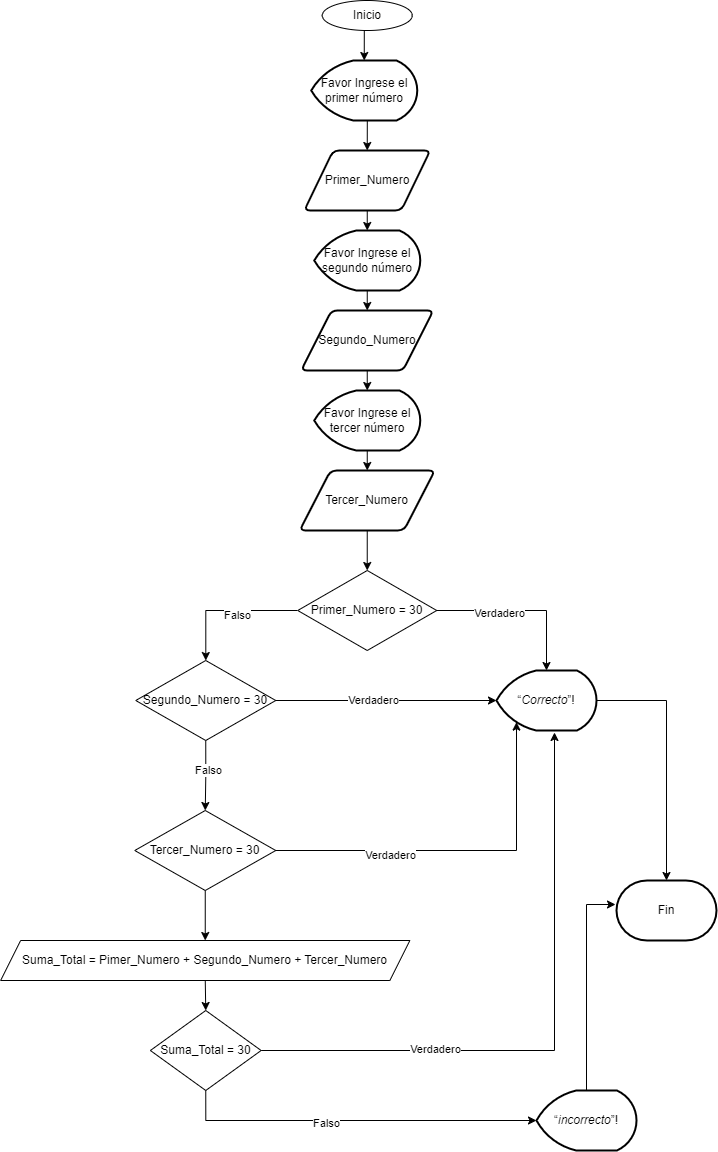

The diagram above was exported from draw.io. Its source (the exported page's mxGraphModel, read from the mxfile embedded in the PNG):
<mxGraphModel dx="1674" dy="746" grid="1" gridSize="10" guides="1" tooltips="1" connect="1" arrows="1" fold="1" page="1" pageScale="1" pageWidth="827" pageHeight="1169" math="0" shadow="0">
  <root>
    <mxCell id="WIyWlLk6GJQsqaUBKTNV-0" />
    <mxCell id="WIyWlLk6GJQsqaUBKTNV-1" parent="WIyWlLk6GJQsqaUBKTNV-0" />
    <mxCell id="nVFPov22po1UaCl6aJbZ-0" value="Inicio" style="ellipse;whiteSpace=wrap;html=1;" parent="WIyWlLk6GJQsqaUBKTNV-1" vertex="1">
      <mxGeometry x="375.75" y="30" width="90" height="30" as="geometry" />
    </mxCell>
    <mxCell id="nVFPov22po1UaCl6aJbZ-10" style="edgeStyle=orthogonalEdgeStyle;rounded=0;orthogonalLoop=1;jettySize=auto;html=1;exitX=0.5;exitY=1;exitDx=0;exitDy=0;exitPerimeter=0;entryX=0.5;entryY=0;entryDx=0;entryDy=0;" parent="WIyWlLk6GJQsqaUBKTNV-1" source="nVFPov22po1UaCl6aJbZ-2" target="nVFPov22po1UaCl6aJbZ-4" edge="1">
      <mxGeometry relative="1" as="geometry" />
    </mxCell>
    <mxCell id="nVFPov22po1UaCl6aJbZ-2" value="Favor Ingrese el primer número" style="strokeWidth=2;html=1;shape=mxgraph.flowchart.display;whiteSpace=wrap;" parent="WIyWlLk6GJQsqaUBKTNV-1" vertex="1">
      <mxGeometry x="364.75" y="90" width="106" height="60" as="geometry" />
    </mxCell>
    <mxCell id="nVFPov22po1UaCl6aJbZ-4" value="Primer_Numero" style="shape=parallelogram;html=1;strokeWidth=2;perimeter=parallelogramPerimeter;whiteSpace=wrap;rounded=1;arcSize=12;size=0.23;" parent="WIyWlLk6GJQsqaUBKTNV-1" vertex="1">
      <mxGeometry x="357.75" y="180" width="126" height="60" as="geometry" />
    </mxCell>
    <mxCell id="nVFPov22po1UaCl6aJbZ-12" style="edgeStyle=orthogonalEdgeStyle;rounded=0;orthogonalLoop=1;jettySize=auto;html=1;exitX=0.5;exitY=1;exitDx=0;exitDy=0;exitPerimeter=0;entryX=0.5;entryY=0;entryDx=0;entryDy=0;" parent="WIyWlLk6GJQsqaUBKTNV-1" source="nVFPov22po1UaCl6aJbZ-5" target="nVFPov22po1UaCl6aJbZ-6" edge="1">
      <mxGeometry relative="1" as="geometry" />
    </mxCell>
    <mxCell id="nVFPov22po1UaCl6aJbZ-5" value="Favor Ingrese el segundo número" style="strokeWidth=2;html=1;shape=mxgraph.flowchart.display;whiteSpace=wrap;" parent="WIyWlLk6GJQsqaUBKTNV-1" vertex="1">
      <mxGeometry x="367.75" y="260" width="106" height="60" as="geometry" />
    </mxCell>
    <mxCell id="nVFPov22po1UaCl6aJbZ-6" value="Segundo_Numero" style="shape=parallelogram;html=1;strokeWidth=2;perimeter=parallelogramPerimeter;whiteSpace=wrap;rounded=1;arcSize=12;size=0.23;" parent="WIyWlLk6GJQsqaUBKTNV-1" vertex="1">
      <mxGeometry x="354.62" y="340" width="132.25" height="60" as="geometry" />
    </mxCell>
    <mxCell id="nVFPov22po1UaCl6aJbZ-14" style="edgeStyle=orthogonalEdgeStyle;rounded=0;orthogonalLoop=1;jettySize=auto;html=1;exitX=0.5;exitY=1;exitDx=0;exitDy=0;exitPerimeter=0;entryX=0.5;entryY=0;entryDx=0;entryDy=0;" parent="WIyWlLk6GJQsqaUBKTNV-1" source="nVFPov22po1UaCl6aJbZ-7" target="nVFPov22po1UaCl6aJbZ-8" edge="1">
      <mxGeometry relative="1" as="geometry" />
    </mxCell>
    <mxCell id="nVFPov22po1UaCl6aJbZ-7" value="Favor Ingrese el tercer número" style="strokeWidth=2;html=1;shape=mxgraph.flowchart.display;whiteSpace=wrap;" parent="WIyWlLk6GJQsqaUBKTNV-1" vertex="1">
      <mxGeometry x="367.75" y="420" width="106" height="60" as="geometry" />
    </mxCell>
    <mxCell id="nVFPov22po1UaCl6aJbZ-22" style="edgeStyle=orthogonalEdgeStyle;rounded=0;orthogonalLoop=1;jettySize=auto;html=1;exitX=0.5;exitY=1;exitDx=0;exitDy=0;entryX=0.5;entryY=0;entryDx=0;entryDy=0;" parent="WIyWlLk6GJQsqaUBKTNV-1" source="nVFPov22po1UaCl6aJbZ-8" target="nVFPov22po1UaCl6aJbZ-21" edge="1">
      <mxGeometry relative="1" as="geometry" />
    </mxCell>
    <mxCell id="nVFPov22po1UaCl6aJbZ-8" value="Tercer_Numero" style="shape=parallelogram;html=1;strokeWidth=2;perimeter=parallelogramPerimeter;whiteSpace=wrap;rounded=1;arcSize=12;size=0.23;" parent="WIyWlLk6GJQsqaUBKTNV-1" vertex="1">
      <mxGeometry x="353.12" y="500" width="135.25" height="60" as="geometry" />
    </mxCell>
    <mxCell id="nVFPov22po1UaCl6aJbZ-11" style="edgeStyle=orthogonalEdgeStyle;rounded=0;orthogonalLoop=1;jettySize=auto;html=1;exitX=0.5;exitY=1;exitDx=0;exitDy=0;entryX=0.5;entryY=0;entryDx=0;entryDy=0;entryPerimeter=0;" parent="WIyWlLk6GJQsqaUBKTNV-1" source="nVFPov22po1UaCl6aJbZ-4" target="nVFPov22po1UaCl6aJbZ-5" edge="1">
      <mxGeometry relative="1" as="geometry" />
    </mxCell>
    <mxCell id="nVFPov22po1UaCl6aJbZ-13" style="edgeStyle=orthogonalEdgeStyle;rounded=0;orthogonalLoop=1;jettySize=auto;html=1;exitX=0.5;exitY=1;exitDx=0;exitDy=0;entryX=0.5;entryY=0;entryDx=0;entryDy=0;entryPerimeter=0;" parent="WIyWlLk6GJQsqaUBKTNV-1" source="nVFPov22po1UaCl6aJbZ-6" target="nVFPov22po1UaCl6aJbZ-7" edge="1">
      <mxGeometry relative="1" as="geometry" />
    </mxCell>
    <mxCell id="nVFPov22po1UaCl6aJbZ-16" style="edgeStyle=orthogonalEdgeStyle;rounded=0;orthogonalLoop=1;jettySize=auto;html=1;exitX=0.5;exitY=1;exitDx=0;exitDy=0;entryX=0.5;entryY=0;entryDx=0;entryDy=0;entryPerimeter=0;" parent="WIyWlLk6GJQsqaUBKTNV-1" source="nVFPov22po1UaCl6aJbZ-0" target="nVFPov22po1UaCl6aJbZ-2" edge="1">
      <mxGeometry relative="1" as="geometry" />
    </mxCell>
    <mxCell id="nVFPov22po1UaCl6aJbZ-41" style="edgeStyle=orthogonalEdgeStyle;rounded=0;orthogonalLoop=1;jettySize=auto;html=1;exitX=0.5;exitY=1;exitDx=0;exitDy=0;entryX=0.5;entryY=0;entryDx=0;entryDy=0;" parent="WIyWlLk6GJQsqaUBKTNV-1" source="nVFPov22po1UaCl6aJbZ-18" target="nVFPov22po1UaCl6aJbZ-39" edge="1">
      <mxGeometry relative="1" as="geometry" />
    </mxCell>
    <mxCell id="nVFPov22po1UaCl6aJbZ-18" value="Suma_Total = Pimer_Numero + Segundo_Numero + Tercer_Numero" style="shape=parallelogram;perimeter=parallelogramPerimeter;whiteSpace=wrap;html=1;fixedSize=1;" parent="WIyWlLk6GJQsqaUBKTNV-1" vertex="1">
      <mxGeometry x="54.13" y="970" width="409.25" height="40" as="geometry" />
    </mxCell>
    <mxCell id="nVFPov22po1UaCl6aJbZ-24" style="edgeStyle=orthogonalEdgeStyle;rounded=0;orthogonalLoop=1;jettySize=auto;html=1;exitX=0;exitY=0.5;exitDx=0;exitDy=0;" parent="WIyWlLk6GJQsqaUBKTNV-1" source="nVFPov22po1UaCl6aJbZ-21" target="nVFPov22po1UaCl6aJbZ-23" edge="1">
      <mxGeometry relative="1" as="geometry" />
    </mxCell>
    <mxCell id="nVFPov22po1UaCl6aJbZ-25" value="Falso" style="edgeLabel;html=1;align=center;verticalAlign=middle;resizable=0;points=[];" parent="nVFPov22po1UaCl6aJbZ-24" vertex="1" connectable="0">
      <mxGeometry x="-0.1373" y="4" relative="1" as="geometry">
        <mxPoint as="offset" />
      </mxGeometry>
    </mxCell>
    <mxCell id="nVFPov22po1UaCl6aJbZ-21" value="Primer_Numero = 30" style="rhombus;whiteSpace=wrap;html=1;" parent="WIyWlLk6GJQsqaUBKTNV-1" vertex="1">
      <mxGeometry x="351.24" y="600" width="139" height="80" as="geometry" />
    </mxCell>
    <mxCell id="nVFPov22po1UaCl6aJbZ-28" style="edgeStyle=orthogonalEdgeStyle;rounded=0;orthogonalLoop=1;jettySize=auto;html=1;exitX=0.5;exitY=1;exitDx=0;exitDy=0;entryX=0.5;entryY=0;entryDx=0;entryDy=0;" parent="WIyWlLk6GJQsqaUBKTNV-1" source="nVFPov22po1UaCl6aJbZ-23" target="nVFPov22po1UaCl6aJbZ-26" edge="1">
      <mxGeometry relative="1" as="geometry" />
    </mxCell>
    <mxCell id="nVFPov22po1UaCl6aJbZ-29" value="Falso" style="edgeLabel;html=1;align=center;verticalAlign=middle;resizable=0;points=[];" parent="nVFPov22po1UaCl6aJbZ-28" vertex="1" connectable="0">
      <mxGeometry x="-0.1489" y="2" relative="1" as="geometry">
        <mxPoint as="offset" />
      </mxGeometry>
    </mxCell>
    <mxCell id="nVFPov22po1UaCl6aJbZ-32" style="edgeStyle=orthogonalEdgeStyle;rounded=0;orthogonalLoop=1;jettySize=auto;html=1;exitX=1;exitY=0.5;exitDx=0;exitDy=0;" parent="WIyWlLk6GJQsqaUBKTNV-1" source="nVFPov22po1UaCl6aJbZ-23" target="nVFPov22po1UaCl6aJbZ-30" edge="1">
      <mxGeometry relative="1" as="geometry" />
    </mxCell>
    <mxCell id="nVFPov22po1UaCl6aJbZ-35" value="Verdadero" style="edgeLabel;html=1;align=center;verticalAlign=middle;resizable=0;points=[];" parent="nVFPov22po1UaCl6aJbZ-32" vertex="1" connectable="0">
      <mxGeometry x="-0.1234" y="1" relative="1" as="geometry">
        <mxPoint as="offset" />
      </mxGeometry>
    </mxCell>
    <mxCell id="nVFPov22po1UaCl6aJbZ-23" value="Segundo_Numero = 30" style="rhombus;whiteSpace=wrap;html=1;" parent="WIyWlLk6GJQsqaUBKTNV-1" vertex="1">
      <mxGeometry x="189.25" y="690" width="140" height="80" as="geometry" />
    </mxCell>
    <mxCell id="nVFPov22po1UaCl6aJbZ-40" style="edgeStyle=orthogonalEdgeStyle;rounded=0;orthogonalLoop=1;jettySize=auto;html=1;exitX=0.5;exitY=1;exitDx=0;exitDy=0;entryX=0.5;entryY=0;entryDx=0;entryDy=0;" parent="WIyWlLk6GJQsqaUBKTNV-1" source="nVFPov22po1UaCl6aJbZ-26" target="nVFPov22po1UaCl6aJbZ-18" edge="1">
      <mxGeometry relative="1" as="geometry" />
    </mxCell>
    <mxCell id="nVFPov22po1UaCl6aJbZ-26" value="Tercer_Numero = 30" style="rhombus;whiteSpace=wrap;html=1;" parent="WIyWlLk6GJQsqaUBKTNV-1" vertex="1">
      <mxGeometry x="188.25" y="840" width="141" height="80" as="geometry" />
    </mxCell>
    <mxCell id="nVFPov22po1UaCl6aJbZ-38" style="edgeStyle=orthogonalEdgeStyle;rounded=0;orthogonalLoop=1;jettySize=auto;html=1;exitX=1;exitY=0.5;exitDx=0;exitDy=0;exitPerimeter=0;" parent="WIyWlLk6GJQsqaUBKTNV-1" source="nVFPov22po1UaCl6aJbZ-30" target="nVFPov22po1UaCl6aJbZ-37" edge="1">
      <mxGeometry relative="1" as="geometry" />
    </mxCell>
    <mxCell id="nVFPov22po1UaCl6aJbZ-30" value="“&lt;span class=&quot;notion-enable-hover&quot; data-token-index=&quot;1&quot; style=&quot;font-style:italic&quot;&gt;Correcto&lt;/span&gt;”!" style="strokeWidth=2;html=1;shape=mxgraph.flowchart.display;whiteSpace=wrap;" parent="WIyWlLk6GJQsqaUBKTNV-1" vertex="1">
      <mxGeometry x="550" y="700" width="100" height="60" as="geometry" />
    </mxCell>
    <mxCell id="nVFPov22po1UaCl6aJbZ-31" style="edgeStyle=orthogonalEdgeStyle;rounded=0;orthogonalLoop=1;jettySize=auto;html=1;exitX=1;exitY=0.5;exitDx=0;exitDy=0;entryX=0.5;entryY=0;entryDx=0;entryDy=0;entryPerimeter=0;" parent="WIyWlLk6GJQsqaUBKTNV-1" source="nVFPov22po1UaCl6aJbZ-21" target="nVFPov22po1UaCl6aJbZ-30" edge="1">
      <mxGeometry relative="1" as="geometry" />
    </mxCell>
    <mxCell id="nVFPov22po1UaCl6aJbZ-36" value="Verdadero" style="edgeLabel;html=1;align=center;verticalAlign=middle;resizable=0;points=[];" parent="nVFPov22po1UaCl6aJbZ-31" vertex="1" connectable="0">
      <mxGeometry x="-0.2724" y="-2" relative="1" as="geometry">
        <mxPoint as="offset" />
      </mxGeometry>
    </mxCell>
    <mxCell id="nVFPov22po1UaCl6aJbZ-33" style="edgeStyle=orthogonalEdgeStyle;rounded=0;orthogonalLoop=1;jettySize=auto;html=1;exitX=1;exitY=0.5;exitDx=0;exitDy=0;entryX=0.2;entryY=0.86;entryDx=0;entryDy=0;entryPerimeter=0;" parent="WIyWlLk6GJQsqaUBKTNV-1" source="nVFPov22po1UaCl6aJbZ-26" target="nVFPov22po1UaCl6aJbZ-30" edge="1">
      <mxGeometry relative="1" as="geometry" />
    </mxCell>
    <mxCell id="nVFPov22po1UaCl6aJbZ-34" value="Verdadero" style="edgeLabel;html=1;align=center;verticalAlign=middle;resizable=0;points=[];" parent="nVFPov22po1UaCl6aJbZ-33" vertex="1" connectable="0">
      <mxGeometry x="-0.382" y="-4" relative="1" as="geometry">
        <mxPoint as="offset" />
      </mxGeometry>
    </mxCell>
    <mxCell id="nVFPov22po1UaCl6aJbZ-37" value="Fin" style="strokeWidth=2;html=1;shape=mxgraph.flowchart.terminator;whiteSpace=wrap;" parent="WIyWlLk6GJQsqaUBKTNV-1" vertex="1">
      <mxGeometry x="670" y="910" width="100" height="60" as="geometry" />
    </mxCell>
    <mxCell id="nVFPov22po1UaCl6aJbZ-44" style="edgeStyle=orthogonalEdgeStyle;rounded=0;orthogonalLoop=1;jettySize=auto;html=1;exitX=0.5;exitY=1;exitDx=0;exitDy=0;" parent="WIyWlLk6GJQsqaUBKTNV-1" source="nVFPov22po1UaCl6aJbZ-39" target="nVFPov22po1UaCl6aJbZ-43" edge="1">
      <mxGeometry relative="1" as="geometry" />
    </mxCell>
    <mxCell id="nVFPov22po1UaCl6aJbZ-47" value="Falso" style="edgeLabel;html=1;align=center;verticalAlign=middle;resizable=0;points=[];" parent="nVFPov22po1UaCl6aJbZ-44" vertex="1" connectable="0">
      <mxGeometry x="-0.1699" y="-2" relative="1" as="geometry">
        <mxPoint as="offset" />
      </mxGeometry>
    </mxCell>
    <mxCell id="nVFPov22po1UaCl6aJbZ-39" value="Suma_Total = 30" style="rhombus;whiteSpace=wrap;html=1;" parent="WIyWlLk6GJQsqaUBKTNV-1" vertex="1">
      <mxGeometry x="203.88" y="1040" width="110.75" height="80" as="geometry" />
    </mxCell>
    <mxCell id="nVFPov22po1UaCl6aJbZ-42" style="edgeStyle=orthogonalEdgeStyle;rounded=0;orthogonalLoop=1;jettySize=auto;html=1;exitX=1;exitY=0.5;exitDx=0;exitDy=0;entryX=0.58;entryY=1.033;entryDx=0;entryDy=0;entryPerimeter=0;" parent="WIyWlLk6GJQsqaUBKTNV-1" source="nVFPov22po1UaCl6aJbZ-39" target="nVFPov22po1UaCl6aJbZ-30" edge="1">
      <mxGeometry relative="1" as="geometry" />
    </mxCell>
    <mxCell id="nVFPov22po1UaCl6aJbZ-46" value="Verdadero" style="edgeLabel;html=1;align=center;verticalAlign=middle;resizable=0;points=[];" parent="nVFPov22po1UaCl6aJbZ-42" vertex="1" connectable="0">
      <mxGeometry x="-0.4296" y="2" relative="1" as="geometry">
        <mxPoint as="offset" />
      </mxGeometry>
    </mxCell>
    <mxCell id="nVFPov22po1UaCl6aJbZ-43" value="“&lt;span class=&quot;notion-enable-hover&quot; data-token-index=&quot;1&quot; style=&quot;font-style:italic&quot;&gt;incorrecto&lt;/span&gt;”!" style="strokeWidth=2;html=1;shape=mxgraph.flowchart.display;whiteSpace=wrap;" parent="WIyWlLk6GJQsqaUBKTNV-1" vertex="1">
      <mxGeometry x="590" y="1120" width="100" height="60" as="geometry" />
    </mxCell>
    <mxCell id="nVFPov22po1UaCl6aJbZ-45" style="edgeStyle=orthogonalEdgeStyle;rounded=0;orthogonalLoop=1;jettySize=auto;html=1;exitX=0.5;exitY=0;exitDx=0;exitDy=0;exitPerimeter=0;entryX=-0.01;entryY=0.4;entryDx=0;entryDy=0;entryPerimeter=0;" parent="WIyWlLk6GJQsqaUBKTNV-1" source="nVFPov22po1UaCl6aJbZ-43" target="nVFPov22po1UaCl6aJbZ-37" edge="1">
      <mxGeometry relative="1" as="geometry" />
    </mxCell>
  </root>
</mxGraphModel>